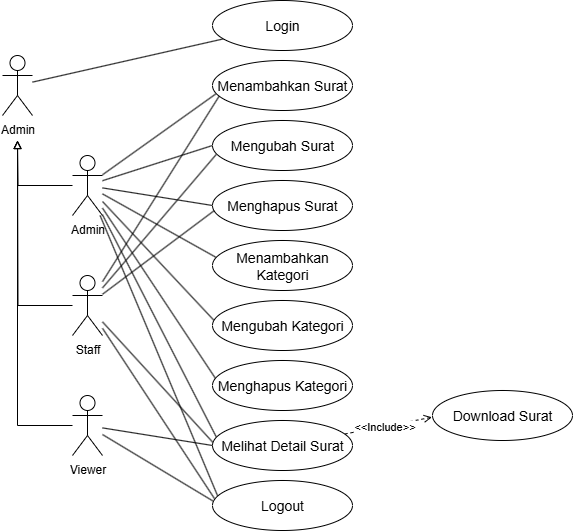

The diagram above was exported from draw.io. Its source (the exported page's mxGraphModel, read from the mxfile embedded in the PNG):
<mxGraphModel dx="1188" dy="648" grid="1" gridSize="10" guides="1" tooltips="1" connect="1" arrows="1" fold="1" page="1" pageScale="1" pageWidth="1100" pageHeight="850" math="0" shadow="0">
  <root>
    <mxCell id="0" />
    <mxCell id="1" parent="0" />
    <mxCell id="72uJRlOYXAGjKkpPydUi-23" style="edgeStyle=orthogonalEdgeStyle;rounded=0;orthogonalLoop=1;jettySize=auto;html=1;endArrow=block;endFill=0;" edge="1" parent="1" source="72uJRlOYXAGjKkpPydUi-1">
      <mxGeometry relative="1" as="geometry">
        <mxPoint x="275" y="270" as="targetPoint" />
      </mxGeometry>
    </mxCell>
    <mxCell id="72uJRlOYXAGjKkpPydUi-26" style="rounded=0;orthogonalLoop=1;jettySize=auto;html=1;endArrow=none;endFill=0;entryX=0.024;entryY=0.668;entryDx=0;entryDy=0;entryPerimeter=0;" edge="1" parent="1" source="72uJRlOYXAGjKkpPydUi-1" target="72uJRlOYXAGjKkpPydUi-2">
      <mxGeometry relative="1" as="geometry" />
    </mxCell>
    <mxCell id="72uJRlOYXAGjKkpPydUi-27" style="rounded=0;orthogonalLoop=1;jettySize=auto;html=1;endArrow=none;endFill=0;entryX=0;entryY=0.5;entryDx=0;entryDy=0;" edge="1" parent="1" source="72uJRlOYXAGjKkpPydUi-1" target="72uJRlOYXAGjKkpPydUi-3">
      <mxGeometry relative="1" as="geometry" />
    </mxCell>
    <mxCell id="72uJRlOYXAGjKkpPydUi-28" style="rounded=0;orthogonalLoop=1;jettySize=auto;html=1;endArrow=none;endFill=0;entryX=0;entryY=0.5;entryDx=0;entryDy=0;" edge="1" parent="1" source="72uJRlOYXAGjKkpPydUi-1" target="72uJRlOYXAGjKkpPydUi-4">
      <mxGeometry relative="1" as="geometry" />
    </mxCell>
    <mxCell id="72uJRlOYXAGjKkpPydUi-29" style="rounded=0;orthogonalLoop=1;jettySize=auto;html=1;endArrow=none;endFill=0;entryX=0.029;entryY=0.343;entryDx=0;entryDy=0;entryPerimeter=0;" edge="1" parent="1" source="72uJRlOYXAGjKkpPydUi-1" target="72uJRlOYXAGjKkpPydUi-5">
      <mxGeometry relative="1" as="geometry" />
    </mxCell>
    <mxCell id="72uJRlOYXAGjKkpPydUi-30" style="rounded=0;orthogonalLoop=1;jettySize=auto;html=1;endArrow=none;endFill=0;entryX=0.011;entryY=0.399;entryDx=0;entryDy=0;entryPerimeter=0;" edge="1" parent="1" source="72uJRlOYXAGjKkpPydUi-1" target="72uJRlOYXAGjKkpPydUi-6">
      <mxGeometry relative="1" as="geometry" />
    </mxCell>
    <mxCell id="72uJRlOYXAGjKkpPydUi-31" style="rounded=0;orthogonalLoop=1;jettySize=auto;html=1;endArrow=none;endFill=0;entryX=0.021;entryY=0.357;entryDx=0;entryDy=0;entryPerimeter=0;" edge="1" parent="1" source="72uJRlOYXAGjKkpPydUi-1" target="72uJRlOYXAGjKkpPydUi-7">
      <mxGeometry relative="1" as="geometry" />
    </mxCell>
    <mxCell id="72uJRlOYXAGjKkpPydUi-32" style="rounded=0;orthogonalLoop=1;jettySize=auto;html=1;endArrow=none;endFill=0;entryX=0.027;entryY=0.329;entryDx=0;entryDy=0;entryPerimeter=0;" edge="1" parent="1" source="72uJRlOYXAGjKkpPydUi-1" target="72uJRlOYXAGjKkpPydUi-9">
      <mxGeometry relative="1" as="geometry" />
    </mxCell>
    <mxCell id="72uJRlOYXAGjKkpPydUi-33" style="rounded=0;orthogonalLoop=1;jettySize=auto;html=1;endArrow=none;endFill=0;entryX=0.037;entryY=0.31;entryDx=0;entryDy=0;entryPerimeter=0;" edge="1" parent="1" source="72uJRlOYXAGjKkpPydUi-1" target="72uJRlOYXAGjKkpPydUi-21">
      <mxGeometry relative="1" as="geometry" />
    </mxCell>
    <mxCell id="72uJRlOYXAGjKkpPydUi-1" value="Admin" style="shape=umlActor;verticalLabelPosition=bottom;verticalAlign=top;html=1;outlineConnect=0;" vertex="1" parent="1">
      <mxGeometry x="330" y="285" width="30" height="60" as="geometry" />
    </mxCell>
    <mxCell id="72uJRlOYXAGjKkpPydUi-2" value="Menambahkan Surat" style="ellipse;whiteSpace=wrap;html=1;fontSize=14;" vertex="1" parent="1">
      <mxGeometry x="470" y="190" width="140" height="50" as="geometry" />
    </mxCell>
    <mxCell id="72uJRlOYXAGjKkpPydUi-3" value="Mengubah Surat" style="ellipse;whiteSpace=wrap;html=1;fontSize=14;" vertex="1" parent="1">
      <mxGeometry x="470" y="250" width="140" height="50" as="geometry" />
    </mxCell>
    <mxCell id="72uJRlOYXAGjKkpPydUi-4" value="Menghapus Surat" style="ellipse;whiteSpace=wrap;html=1;fontSize=14;" vertex="1" parent="1">
      <mxGeometry x="470" y="310" width="140" height="50" as="geometry" />
    </mxCell>
    <mxCell id="72uJRlOYXAGjKkpPydUi-5" value="Menambahkan Kategori" style="ellipse;whiteSpace=wrap;html=1;fontSize=14;" vertex="1" parent="1">
      <mxGeometry x="470" y="370" width="140" height="50" as="geometry" />
    </mxCell>
    <mxCell id="72uJRlOYXAGjKkpPydUi-6" value="Mengubah Kategori" style="ellipse;whiteSpace=wrap;html=1;fontSize=14;" vertex="1" parent="1">
      <mxGeometry x="470" y="430" width="140" height="50" as="geometry" />
    </mxCell>
    <mxCell id="72uJRlOYXAGjKkpPydUi-7" value="Menghapus Kategori" style="ellipse;whiteSpace=wrap;html=1;fontSize=14;" vertex="1" parent="1">
      <mxGeometry x="470" y="490" width="140" height="50" as="geometry" />
    </mxCell>
    <mxCell id="72uJRlOYXAGjKkpPydUi-8" value="Download Surat" style="ellipse;whiteSpace=wrap;html=1;fontSize=14;" vertex="1" parent="1">
      <mxGeometry x="690" y="520" width="140" height="50" as="geometry" />
    </mxCell>
    <mxCell id="72uJRlOYXAGjKkpPydUi-41" value="" style="rounded=0;orthogonalLoop=1;jettySize=auto;html=1;dashed=1;endArrow=open;endFill=0;entryX=-0.004;entryY=0.535;entryDx=0;entryDy=0;entryPerimeter=0;" edge="1" parent="1" source="72uJRlOYXAGjKkpPydUi-9" target="72uJRlOYXAGjKkpPydUi-8">
      <mxGeometry relative="1" as="geometry" />
    </mxCell>
    <mxCell id="72uJRlOYXAGjKkpPydUi-42" value="&amp;lt;&amp;lt;Include&amp;gt;&amp;gt;" style="edgeLabel;html=1;align=center;verticalAlign=middle;resizable=0;points=[];" vertex="1" connectable="0" parent="72uJRlOYXAGjKkpPydUi-41">
      <mxGeometry x="-0.1904" y="-3" relative="1" as="geometry">
        <mxPoint x="4" y="-4" as="offset" />
      </mxGeometry>
    </mxCell>
    <mxCell id="72uJRlOYXAGjKkpPydUi-9" value="Melihat Detail Surat" style="ellipse;whiteSpace=wrap;html=1;fontSize=14;" vertex="1" parent="1">
      <mxGeometry x="470" y="550" width="140" height="50" as="geometry" />
    </mxCell>
    <mxCell id="72uJRlOYXAGjKkpPydUi-24" style="edgeStyle=orthogonalEdgeStyle;rounded=0;orthogonalLoop=1;jettySize=auto;html=1;endArrow=block;endFill=0;" edge="1" parent="1" source="72uJRlOYXAGjKkpPydUi-12">
      <mxGeometry relative="1" as="geometry">
        <mxPoint x="275" y="270" as="targetPoint" />
      </mxGeometry>
    </mxCell>
    <mxCell id="72uJRlOYXAGjKkpPydUi-34" style="rounded=0;orthogonalLoop=1;jettySize=auto;html=1;endArrow=none;endFill=0;entryX=0.046;entryY=0.72;entryDx=0;entryDy=0;entryPerimeter=0;" edge="1" parent="1" source="72uJRlOYXAGjKkpPydUi-12" target="72uJRlOYXAGjKkpPydUi-2">
      <mxGeometry relative="1" as="geometry" />
    </mxCell>
    <mxCell id="72uJRlOYXAGjKkpPydUi-35" style="rounded=0;orthogonalLoop=1;jettySize=auto;html=1;endArrow=none;endFill=0;entryX=0.027;entryY=0.678;entryDx=0;entryDy=0;entryPerimeter=0;" edge="1" parent="1" source="72uJRlOYXAGjKkpPydUi-12" target="72uJRlOYXAGjKkpPydUi-3">
      <mxGeometry relative="1" as="geometry" />
    </mxCell>
    <mxCell id="72uJRlOYXAGjKkpPydUi-36" style="rounded=0;orthogonalLoop=1;jettySize=auto;html=1;endArrow=none;endFill=0;entryX=0.012;entryY=0.603;entryDx=0;entryDy=0;entryPerimeter=0;" edge="1" parent="1" source="72uJRlOYXAGjKkpPydUi-12" target="72uJRlOYXAGjKkpPydUi-4">
      <mxGeometry relative="1" as="geometry" />
    </mxCell>
    <mxCell id="72uJRlOYXAGjKkpPydUi-37" style="rounded=0;orthogonalLoop=1;jettySize=auto;html=1;endArrow=none;endFill=0;entryX=0.014;entryY=0.361;entryDx=0;entryDy=0;entryPerimeter=0;" edge="1" parent="1" source="72uJRlOYXAGjKkpPydUi-12" target="72uJRlOYXAGjKkpPydUi-21">
      <mxGeometry relative="1" as="geometry" />
    </mxCell>
    <mxCell id="72uJRlOYXAGjKkpPydUi-38" style="rounded=0;orthogonalLoop=1;jettySize=auto;html=1;endArrow=none;endFill=0;entryX=0.002;entryY=0.436;entryDx=0;entryDy=0;entryPerimeter=0;" edge="1" parent="1" source="72uJRlOYXAGjKkpPydUi-12" target="72uJRlOYXAGjKkpPydUi-9">
      <mxGeometry relative="1" as="geometry" />
    </mxCell>
    <mxCell id="72uJRlOYXAGjKkpPydUi-12" value="Staff" style="shape=umlActor;verticalLabelPosition=bottom;verticalAlign=top;html=1;outlineConnect=0;" vertex="1" parent="1">
      <mxGeometry x="330" y="405" width="30" height="60" as="geometry" />
    </mxCell>
    <mxCell id="72uJRlOYXAGjKkpPydUi-25" style="edgeStyle=orthogonalEdgeStyle;rounded=0;orthogonalLoop=1;jettySize=auto;html=1;endArrow=block;endFill=0;" edge="1" parent="1" source="72uJRlOYXAGjKkpPydUi-13">
      <mxGeometry relative="1" as="geometry">
        <mxPoint x="275" y="270" as="targetPoint" />
        <Array as="points">
          <mxPoint x="275" y="555" />
        </Array>
      </mxGeometry>
    </mxCell>
    <mxCell id="72uJRlOYXAGjKkpPydUi-39" style="rounded=0;orthogonalLoop=1;jettySize=auto;html=1;endArrow=none;endFill=0;entryX=0;entryY=0.5;entryDx=0;entryDy=0;" edge="1" parent="1" source="72uJRlOYXAGjKkpPydUi-13" target="72uJRlOYXAGjKkpPydUi-9">
      <mxGeometry relative="1" as="geometry" />
    </mxCell>
    <mxCell id="72uJRlOYXAGjKkpPydUi-40" style="rounded=0;orthogonalLoop=1;jettySize=auto;html=1;endArrow=none;endFill=0;entryX=0.002;entryY=0.408;entryDx=0;entryDy=0;entryPerimeter=0;" edge="1" parent="1" source="72uJRlOYXAGjKkpPydUi-13" target="72uJRlOYXAGjKkpPydUi-21">
      <mxGeometry relative="1" as="geometry">
        <mxPoint x="460" y="630" as="targetPoint" />
      </mxGeometry>
    </mxCell>
    <mxCell id="72uJRlOYXAGjKkpPydUi-13" value="Viewer" style="shape=umlActor;verticalLabelPosition=bottom;verticalAlign=top;html=1;outlineConnect=0;" vertex="1" parent="1">
      <mxGeometry x="330" y="525" width="30" height="60" as="geometry" />
    </mxCell>
    <mxCell id="72uJRlOYXAGjKkpPydUi-22" style="rounded=0;orthogonalLoop=1;jettySize=auto;html=1;endArrow=none;endFill=0;" edge="1" parent="1" source="72uJRlOYXAGjKkpPydUi-19" target="72uJRlOYXAGjKkpPydUi-20">
      <mxGeometry relative="1" as="geometry" />
    </mxCell>
    <mxCell id="72uJRlOYXAGjKkpPydUi-19" value="Admin" style="shape=umlActor;verticalLabelPosition=bottom;verticalAlign=top;html=1;outlineConnect=0;" vertex="1" parent="1">
      <mxGeometry x="260" y="185" width="30" height="60" as="geometry" />
    </mxCell>
    <mxCell id="72uJRlOYXAGjKkpPydUi-20" value="Login" style="ellipse;whiteSpace=wrap;html=1;fontSize=14;" vertex="1" parent="1">
      <mxGeometry x="470" y="130" width="140" height="50" as="geometry" />
    </mxCell>
    <mxCell id="72uJRlOYXAGjKkpPydUi-21" value="Logout" style="ellipse;whiteSpace=wrap;html=1;fontSize=14;" vertex="1" parent="1">
      <mxGeometry x="470" y="610" width="140" height="50" as="geometry" />
    </mxCell>
  </root>
</mxGraphModel>